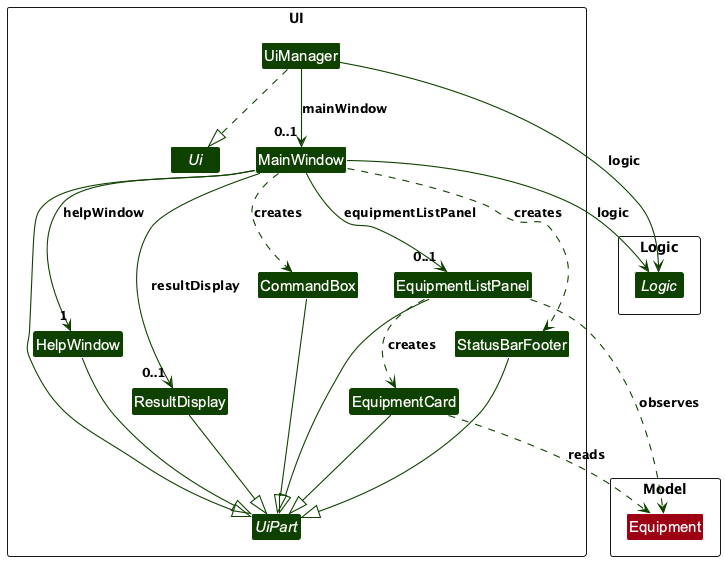

The diagram above was rendered by PlantUML. Its source (embedded in the PNG):
@startuml
!include style.puml
hide empty members
skinparam arrowThickness 1.1
skinparam arrowColor UI_COLOR_T4
skinparam classBackgroundColor UI_COLOR_T4
skinparam nodesep 35
skinparam ranksep 60

package UI <<Rectangle>> {
interface Ui
abstract class UiPart
class UiManager
class MainWindow
class HelpWindow
class EquipmentListPanel
class EquipmentCard
class ResultDisplay
class CommandBox
class StatusBarFooter
}

package "Logic" as LogicPackage <<Rectangle>> {
interface Logic
}

package "Model" as ModelPackage <<Rectangle>> {
class Equipment #9D0012
}

UiManager ..|> Ui
UiManager --> "0..1" MainWindow : mainWindow
UiManager --> Logic : logic
MainWindow --> Logic : logic
MainWindow --> "1" HelpWindow : helpWindow
MainWindow --> "0..1" EquipmentListPanel : equipmentListPanel
MainWindow --> "0..1" ResultDisplay : resultDisplay
MainWindow ..> CommandBox : creates
MainWindow ..> StatusBarFooter : creates
EquipmentListPanel ..> EquipmentCard : creates
EquipmentListPanel ..> Equipment : observes
EquipmentCard ..> Equipment : reads

MainWindow --|> UiPart
HelpWindow --|> UiPart
EquipmentListPanel --|> UiPart
EquipmentCard --|> UiPart
ResultDisplay --|> UiPart
CommandBox --|> UiPart
StatusBarFooter --|> UiPart


@enduml